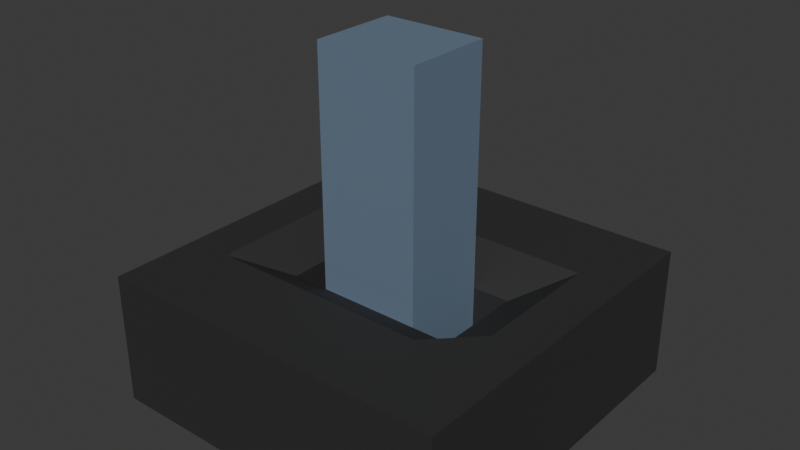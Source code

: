 # Source: Schalter.blend  (saved by Blender 4.2.66; exported with 4.5.12 LTS)
import bpy
from mathutils import Matrix  # noqa: F401  (used for matrix-valued properties, if any)

bpy.ops.wm.read_factory_settings(use_empty=True)
scene = bpy.context.scene
scene.name = 'Scene'

# ---- collections
col_collection = bpy.data.collections.new('Collection'); scene.collection.children.link(col_collection)

# ---- materials (node trees are filled in below, after node groups)
mat_material = bpy.data.materials.new('Material')
mat_material.alpha_threshold = 0.0
mat_material.roughness = 0.5
mat_material.line_color = (0.0, 0.0, 0.0, 1.0)
mat_material_001 = bpy.data.materials.new('Material.001')

# ---- material node trees
mat_material.use_nodes = True; mat_material.node_tree.nodes.clear()
_N = mat_material.node_tree.nodes; _L = mat_material.node_tree.links
n0 = _N.new('ShaderNodeOutputMaterial'); n0.name = 'Material Output'; n0.location = (300, 300)
n1 = _N.new('ShaderNodeBsdfPrincipled'); n1.name = 'Principled BSDF'; n1.location = (10, 300)
n1.inputs[0].default_value = (0.02772, 0.02772, 0.02772, 1.0)
n1.inputs[2].default_value = 0.7029
n1.inputs[3].default_value = 1.45
_L.new(n1.outputs[0], n0.inputs[0])
n0.is_active_output = True
mat_material_001.use_nodes = True; mat_material_001.node_tree.nodes.clear()
_N = mat_material_001.node_tree.nodes; _L = mat_material_001.node_tree.links
n0 = _N.new('ShaderNodeBsdfPrincipled'); n0.name = 'Principled BSDF'; n0.location = (10, 300)
n0.inputs[0].default_value = (0.1425, 0.2009, 0.2765, 1.0)
n1 = _N.new('ShaderNodeOutputMaterial'); n1.name = 'Material Output'; n1.location = (300, 300)
_L.new(n0.outputs[0], n1.inputs[0])
n1.is_active_output = True

# ---- world
world_world = bpy.data.worlds.new('World'); scene.world = world_world
world_world.use_nodes = True; world_world.node_tree.nodes.clear()
_N = world_world.node_tree.nodes; _L = world_world.node_tree.links
n0 = _N.new('ShaderNodeOutputWorld'); n0.name = 'World Output'; n0.location = (300, 300)
n1 = _N.new('ShaderNodeBackground'); n1.name = 'Background'; n1.location = (10, 300)
n1.inputs[0].default_value = (0.05088, 0.05088, 0.05088, 1.0)
_L.new(n1.outputs[0], n0.inputs[0])
n0.is_active_output = True
world_world.color = (0.05088, 0.05088, 0.05088)
world_world.sun_shadow_jitter_overblur = 0.0

# ---- meshes
me_cube = bpy.data.meshes.new('Cube')
me_cube.from_pydata([(0.0, 0.5, -1.0), (-0.5, 0.0, -0.6134), (0.5, 0.0, -0.6134), (0.0, -0.25, -0.6134), (1.0, 0.0, -1.0), (0.0, -1.0, -1.0), (0.0, 1.0, -1.0), (-1.0, 0.0, -1.0), (1.0, 1.0, 1.0), (1.0, 1.0, -1.0), (1.0, -1.0, 1.0), (1.0, -1.0, -1.0), (-1.0, 1.0, 1.0), (-1.0, 1.0, -1.0), (-1.0, -1.0, 1.0), (-1.0, -1.0, -1.0), (0.0, -0.5, -1.0), (1.0, -0.5, -1.0), (-0.5, -1.0, -1.0), (0.5, 1.0, -1.0), (-1.0, 0.5, -1.0), (-1.0, -0.5, -1.0), (-0.5, 1.0, -1.0), (0.5, -1.0, -1.0), (1.0, 0.5, -1.0), (0.5, -0.5, -1.0), (-0.5, -0.5, -1.0), (-0.5, 0.5, -1.0), (0.5, 0.5, -1.0), (0.0, -0.25, -0.6134), (1.0, -0.25, -1.0), (-1.0, -0.25, -1.0), (0.5, -0.25, -0.6134), (-0.5, -0.25, -0.6134), (0.0, 0.25, -0.6134), (-1.0, 0.25, -1.0), (1.0, 0.25, -1.0), (-0.5, 0.25, -0.6134), (0.5, 0.25, -0.6134), (0.75, 0.0, -1.0), (0.75, -1.0, -1.0), (0.75, 1.0, -1.0), (0.75, -0.5, -1.0), (0.75, 0.5, -1.0), (0.75, -0.25, -1.0), (0.75, 0.25, -1.0), (-0.75, 0.0, -1.0), (-0.75, 1.0, -1.0), (-0.75, -1.0, -1.0), (-0.75, -0.5, -1.0), (-0.75, 0.5, -1.0), (-0.75, -0.25, -1.0), (-0.75, 0.25, -1.0), (0.5, 0.0, -0.6134), (0.25, 1.0, -1.0), (0.25, -1.0, -1.0), (0.25, -0.5, -1.0), (0.25, 0.5, -1.0), (0.25, -0.25, -0.6134), (0.25, 0.25, -0.6134), (-0.5, 0.0, -0.6134), (-0.25, -1.0, -1.0), (-0.25, 1.0, -1.0), (-0.25, -0.5, -1.0), (-0.25, 0.5, -1.0), (-0.25, -0.25, -0.6134), (-0.25, 0.25, -0.6134), (0.5, -0.25, -0.6134), (-0.5, -0.25, -0.6134), (0.0, 0.25, -0.6134), (-0.5, 0.25, -0.6134), (0.5, 0.25, -0.6134), (0.25, -0.25, -0.6134), (0.25, 0.25, -0.6134), (-0.25, -0.25, -0.6134), (-0.25, 0.25, -0.6134), (0.0, -0.25, 0.9657), (0.5, 0.0, 0.9657), (-0.5, 0.0, 0.9657), (0.5, -0.25, 0.9657), (-0.5, -0.25, 0.9657), (0.0, 0.25, 0.9657), (-0.5, 0.25, 0.9657), (0.5, 0.25, 0.9657), (0.25, -0.25, 0.9657), (0.25, 0.25, 0.9657), (-0.25, -0.25, 0.9657), (-0.25, 0.25, 0.9657)], [], [(44, 30, 17, 42), (58, 32, 25, 56), (56, 25, 23, 55), (45, 36, 4, 39), (38, 2, 53, 71), (10, 8, 83, 77, 79), (32, 58, 72, 67), (11, 10, 14, 15, 48, 18, 61, 5, 55, 23, 40), (15, 14, 12, 13, 20, 35, 7, 31, 21), (42, 17, 11, 40), (9, 8, 10, 11, 17, 30, 4, 36, 24), (13, 12, 8, 9, 41, 19, 54, 6, 62, 22, 47), (49, 26, 18, 48), (51, 33, 26, 49), (65, 29, 16, 63), (52, 37, 1, 46), (47, 22, 27, 50), (62, 6, 0, 64), (1, 37, 70, 60), (54, 19, 28, 57), (41, 9, 24, 43), (37, 66, 75, 70), (46, 1, 33, 51), (59, 38, 71, 73), (39, 4, 30, 44), (57, 28, 38, 59), (50, 27, 37, 52), (64, 0, 34, 66), (43, 24, 36, 45), (28, 43, 45, 38), (2, 39, 44, 32), (19, 41, 43, 28), (25, 42, 40, 23), (38, 45, 39, 2), (32, 44, 42, 25), (20, 50, 52, 35), (7, 46, 51, 31), (13, 47, 50, 20), (35, 52, 46, 7), (31, 51, 49, 21), (21, 49, 48, 15), (0, 57, 59, 34), (2, 32, 67, 53), (6, 54, 57, 0), (58, 29, 3, 72), (16, 56, 55, 5), (29, 58, 56, 16), (27, 64, 66, 37), (65, 33, 68, 74), (22, 62, 64, 27), (33, 65, 63, 26), (14, 10, 79, 84, 76, 86, 80), (66, 34, 69, 75), (34, 59, 73, 69), (33, 1, 60, 68), (29, 65, 74, 3), (53, 67, 79, 77), (3, 74, 86, 76), (67, 72, 84, 79), (69, 73, 85, 81), (75, 69, 81, 87), (68, 60, 78, 80), (72, 3, 76, 84), (70, 75, 87, 82), (73, 71, 83, 85), (71, 53, 77, 83), (60, 70, 82, 78), (74, 68, 80, 86), (12, 82, 87, 81, 85, 83, 8), (63, 16, 5, 61, 18, 26), (14, 80, 78, 82, 12)])
_uv = me_cube.uv_layers.new(name='UVMap')
_uv.uv.foreach_set('vector', [0.3438, 0.6562, 0.375, 0.6562, 0.375, 0.6875, 0.3438, 0.6875, 0.2812, 0.6562, 0.3125, 0.6562, 0.3125, 0.6875, 0.2812, 0.6875, 0.2812, 0.6875, 0.3125, 0.6875, 0.3125, 0.75, 0.2812, 0.75, 0.3438, 0.5938, 0.375, 0.5938, 0.375, 0.625, 0.3438, 0.625, 0.3125, 0.5938, 0.3125, 0.625, 0.3125, 0.625, 0.3125, 0.5938, 0.625, 0.75, 0.625, 0.5, 0.3125, 0.5938, 0.3125, 0.625, 0.3125, 0.6562, 0.3125, 0.6562, 0.2812, 0.6562, 0.2812, 0.6562, 0.3125, 0.6562, 0.375, 0.75, 0.625, 0.75, 0.625, 1.0, 0.375, 1.0, 0.375, 0.9688, 0.375, 0.9375, 0.375, 0.9062, 0.375, 0.875, 0.375, 0.8438, 0.375, 0.8125, 0.375, 0.7812, 0.375, 0.0, 0.625, 0.0, 0.625, 0.25, 0.375, 0.25, 0.375, 0.1875, 0.375, 0.1562, 0.375, 0.125, 0.375, 0.09375, 0.375, 0.0625, 0.3438, 0.6875, 0.375, 0.6875, 0.375, 0.75, 0.3438, 0.75, 0.375, 0.5, 0.625, 0.5, 0.625, 0.75, 0.375, 0.75, 0.375, 0.6875, 0.375, 0.6562, 0.375, 0.625, 0.375, 0.5938, 0.375, 0.5625, 0.375, 0.25, 0.625, 0.25, 0.625, 0.5, 0.375, 0.5, 0.375, 0.4688, 0.375, 0.4375, 0.375, 0.4062, 0.375, 0.375, 0.375, 0.3438, 0.375, 0.3125, 0.375, 0.2812, 0.1562, 0.6875, 0.1875, 0.6875, 0.1875, 0.75, 0.1562, 0.75, 0.1562, 0.6562, 0.1875, 0.6562, 0.1875, 0.6875, 0.1562, 0.6875, 0.2188, 0.6562, 0.25, 0.6562, 0.25, 0.6875, 0.2188, 0.6875, 0.1562, 0.5938, 0.1875, 0.5938, 0.1875, 0.625, 0.1562, 0.625, 0.1562, 0.5, 0.1875, 0.5, 0.1875, 0.5625, 0.1562, 0.5625, 0.2188, 0.5, 0.25, 0.5, 0.25, 0.5625, 0.2188, 0.5625, 0.1875, 0.625, 0.1875, 0.5938, 0.1875, 0.5938, 0.1875, 0.625, 0.2812, 0.5, 0.3125, 0.5, 0.3125, 0.5625, 0.2812, 0.5625, 0.3438, 0.5, 0.375, 0.5, 0.375, 0.5625, 0.3438, 0.5625, 0.1875, 0.5938, 0.2188, 0.5938, 0.2188, 0.5938, 0.1875, 0.5938, 0.1562, 0.625, 0.1875, 0.625, 0.1875, 0.6562, 0.1562, 0.6562, 0.2812, 0.5938, 0.3125, 0.5938, 0.3125, 0.5938, 0.2812, 0.5938, 0.3438, 0.625, 0.375, 0.625, 0.375, 0.6562, 0.3438, 0.6562, 0.2812, 0.5625, 0.3125, 0.5625, 0.3125, 0.5938, 0.2812, 0.5938, 0.1562, 0.5625, 0.1875, 0.5625, 0.1875, 0.5938, 0.1562, 0.5938, 0.2188, 0.5625, 0.25, 0.5625, 0.25, 0.5938, 0.2188, 0.5938, 0.3438, 0.5625, 0.375, 0.5625, 0.375, 0.5938, 0.3438, 0.5938, 0.3125, 0.5625, 0.3438, 0.5625, 0.3438, 0.5938, 0.3125, 0.5938, 0.3125, 0.625, 0.3438, 0.625, 0.3438, 0.6562, 0.3125, 0.6562, 0.3125, 0.5, 0.3438, 0.5, 0.3438, 0.5625, 0.3125, 0.5625, 0.3125, 0.6875, 0.3438, 0.6875, 0.3438, 0.75, 0.3125, 0.75, 0.3125, 0.5938, 0.3438, 0.5938, 0.3438, 0.625, 0.3125, 0.625, 0.3125, 0.6562, 0.3438, 0.6562, 0.3438, 0.6875, 0.3125, 0.6875, 0.125, 0.5625, 0.1562, 0.5625, 0.1562, 0.5938, 0.125, 0.5938, 0.125, 0.625, 0.1562, 0.625, 0.1562, 0.6562, 0.125, 0.6562, 0.125, 0.5, 0.1562, 0.5, 0.1562, 0.5625, 0.125, 0.5625, 0.125, 0.5938, 0.1562, 0.5938, 0.1562, 0.625, 0.125, 0.625, 0.125, 0.6562, 0.1562, 0.6562, 0.1562, 0.6875, 0.125, 0.6875, 0.125, 0.6875, 0.1562, 0.6875, 0.1562, 0.75, 0.125, 0.75, 0.25, 0.5625, 0.2812, 0.5625, 0.2812, 0.5938, 0.25, 0.5938, 0.3125, 0.625, 0.3125, 0.6562, 0.3125, 0.6562, 0.3125, 0.625, 0.25, 0.5, 0.2812, 0.5, 0.2812, 0.5625, 0.25, 0.5625, 0.2812, 0.6562, 0.25, 0.6562, 0.25, 0.6562, 0.2812, 0.6562, 0.25, 0.6875, 0.2812, 0.6875, 0.2812, 0.75, 0.25, 0.75, 0.25, 0.6562, 0.2812, 0.6562, 0.2812, 0.6875, 0.25, 0.6875, 0.1875, 0.5625, 0.2188, 0.5625, 0.2188, 0.5938, 0.1875, 0.5938, 0.2188, 0.6562, 0.1875, 0.6562, 0.1875, 0.6562, 0.2188, 0.6562, 0.1875, 0.5, 0.2188, 0.5, 0.2188, 0.5625, 0.1875, 0.5625, 0.1875, 0.6562, 0.2188, 0.6562, 0.2188, 0.6875, 0.1875, 0.6875, 0.625, 1.0, 0.625, 0.75, 0.3125, 0.6562, 0.2812, 0.6562, 0.25, 0.6562, 0.2188, 0.6562, 0.1875, 0.6562, 0.2188, 0.5938, 0.25, 0.5938, 0.25, 0.5938, 0.2188, 0.5938, 0.25, 0.5938, 0.2812, 0.5938, 0.2812, 0.5938, 0.25, 0.5938, 0.1875, 0.6562, 0.1875, 0.625, 0.1875, 0.625, 0.1875, 0.6562, 0.25, 0.6562, 0.2188, 0.6562, 0.2188, 0.6562, 0.25, 0.6562, 0.3125, 0.625, 0.3125, 0.6562, 0.3125, 0.6562, 0.3125, 0.625, 0.25, 0.6562, 0.2188, 0.6562, 0.2188, 0.6562, 0.25, 0.6562, 0.3125, 0.6562, 0.2812, 0.6562, 0.2812, 0.6562, 0.3125, 0.6562, 0.25, 0.5938, 0.2812, 0.5938, 0.2812, 0.5938, 0.25, 0.5938, 0.2188, 0.5938, 0.25, 0.5938, 0.25, 0.5938, 0.2188, 0.5938, 0.1875, 0.6562, 0.1875, 0.625, 0.1875, 0.625, 0.1875, 0.6562, 0.2812, 0.6562, 0.25, 0.6562, 0.25, 0.6562, 0.2812, 0.6562, 0.1875, 0.5938, 0.2188, 0.5938, 0.2188, 0.5938, 0.1875, 0.5938, 0.2812, 0.5938, 0.3125, 0.5938, 0.3125, 0.5938, 0.2812, 0.5938, 0.3125, 0.5938, 0.3125, 0.625, 0.3125, 0.625, 0.3125, 0.5938, 0.1875, 0.625, 0.1875, 0.5938, 0.1875, 0.5938, 0.1875, 0.625, 0.2188, 0.6562, 0.1875, 0.6562, 0.1875, 0.6562, 0.2188, 0.6562, 0.625, 0.25, 0.1875, 0.5938, 0.2188, 0.5938, 0.25, 0.5938, 0.2812, 0.5938, 0.3125, 0.5938, 0.625, 0.5, 0.2188, 0.6875, 0.25, 0.6875, 0.25, 0.75, 0.2188, 0.75, 0.1875, 0.75, 0.1875, 0.6875, 0.625, 1.0, 0.1875, 0.6562, 0.1875, 0.625, 0.1875, 0.5938, 0.625, 0.25])
me_cube.materials.append(mat_material)
me_cube.use_mirror_vertex_groups = False
me_cube.update()
me_cube_002 = bpy.data.meshes.new('Cube.002')
me_cube_002.from_pydata([(-1.0, -1.0, -1.0), (-1.0, -1.0, 1.0), (-1.0, 1.0, -1.0), (-1.0, 1.0, 1.0), (1.0, -1.0, -1.0), (1.0, -1.0, 1.0), (1.0, 1.0, -1.0), (1.0, 1.0, 1.0)], [], [(0, 1, 3, 2), (2, 3, 7, 6), (6, 7, 5, 4), (4, 5, 1, 0), (2, 6, 4, 0), (7, 3, 1, 5)])
_uv = me_cube_002.uv_layers.new(name='UVMap')
_uv.uv.foreach_set('vector', [0.375, 0.0, 0.625, 0.0, 0.625, 0.25, 0.375, 0.25, 0.375, 0.25, 0.625, 0.25, 0.625, 0.5, 0.375, 0.5, 0.375, 0.5, 0.625, 0.5, 0.625, 0.75, 0.375, 0.75, 0.375, 0.75, 0.625, 0.75, 0.625, 1.0, 0.375, 1.0, 0.125, 0.5, 0.375, 0.5, 0.375, 0.75, 0.125, 0.75, 0.625, 0.5, 0.875, 0.5, 0.875, 0.75, 0.625, 0.75])
me_cube_002.materials.append(mat_material_001)
me_cube_002.update()

# ---- objects
ob_cube = bpy.data.objects.new('Cube', me_cube)
ob_cube_001 = bpy.data.objects.new('Cube.001', me_cube_002)

# ---- transforms, parenting, visibility, modifiers, constraints
ob_cube.location = (0.0, 0.0, 0.0)
ob_cube.rotation_euler = (3.142, -0.0, 0.0)
ob_cube.scale = (1.0, 1.0, 0.3703)
ob_cube.lock_rotations_4d = False
ob_cube.empty_display_type = 'ARROWS'
ob_cube.lineart.crease_threshold = 0.0
ob_cube_001.location = (0.0, 0.0, 0.5942)
ob_cube_001.scale = (0.2887, 0.2499, 0.9633)

# ---- collection membership
col_collection.objects.link(ob_cube)
col_collection.objects.link(ob_cube_001)

# ---- scene / render settings (as saved in the file)
scene.frame_start = 1; scene.frame_end = 250; scene.frame_set(1)
scene.render.engine = 'BLENDER_EEVEE_NEXT'
bpy.context.view_layer.update()

# ---- added for rendering (the .blend has no active camera and no usable light): camera, sun
cam_auto = bpy.data.cameras.new('AutoCamera')
cam_auto.lens = 50.0
cam_auto.sensor_width = 36.0
cam_auto.clip_end = 1000.0
ob_auto_camera = bpy.data.objects.new('AutoCamera', cam_auto)
scene.collection.objects.link(ob_auto_camera)
ob_auto_camera.location = (3.16699, -3.80038, 3.12716)
ob_auto_camera.rotation_euler = (1.09748, -7.21219e-08, 0.694738)
scene.camera = ob_auto_camera
light_auto_sun = bpy.data.lights.new('AutoSun', 'SUN')
light_auto_sun.energy = 3.0
light_auto_sun.angle = 0.0523599
ob_auto_sun = bpy.data.objects.new('AutoSun', light_auto_sun)
scene.collection.objects.link(ob_auto_sun)
ob_auto_sun.rotation_euler = (0.872665, 0.174533, 0.523599)
bpy.context.view_layer.update()

